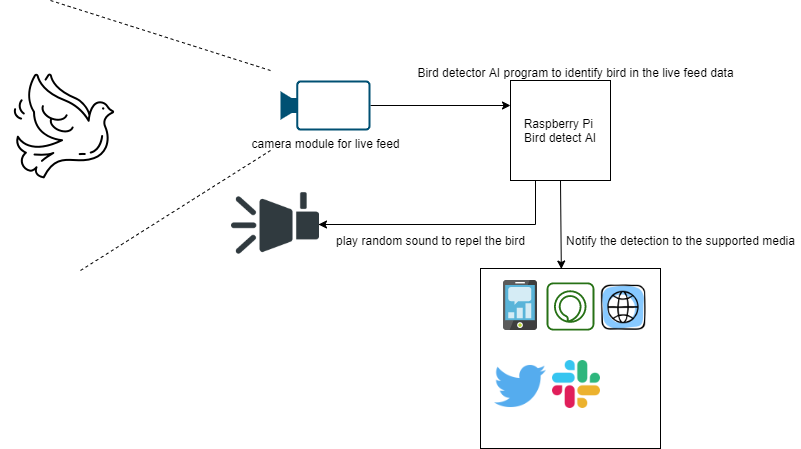

The diagram above was exported from draw.io. Its source (the exported page's mxGraphModel, read from the mxfile embedded in the PNG):
<mxGraphModel dx="1038" dy="548" grid="1" gridSize="10" guides="1" tooltips="1" connect="1" arrows="1" fold="1" page="1" pageScale="1" pageWidth="827" pageHeight="1169" math="0" shadow="0">
  <root>
    <mxCell id="0" />
    <mxCell id="1" parent="0" />
    <mxCell id="RWYSxrXwgF-uoDO3cBsx-15" style="edgeStyle=orthogonalEdgeStyle;rounded=0;orthogonalLoop=1;jettySize=auto;html=1;exitX=0.25;exitY=1;exitDx=0;exitDy=0;entryX=0;entryY=0.5;entryDx=0;entryDy=0;" edge="1" parent="1" source="RWYSxrXwgF-uoDO3cBsx-1" target="RWYSxrXwgF-uoDO3cBsx-13">
      <mxGeometry relative="1" as="geometry">
        <mxPoint x="350" y="280" as="targetPoint" />
        <Array as="points">
          <mxPoint x="545" y="274" />
        </Array>
      </mxGeometry>
    </mxCell>
    <mxCell id="RWYSxrXwgF-uoDO3cBsx-1" value="Raspberry Pi&amp;nbsp;&lt;br&gt;Bird detect AI" style="whiteSpace=wrap;html=1;aspect=fixed;" vertex="1" parent="1">
      <mxGeometry x="520" y="130" width="100" height="100" as="geometry" />
    </mxCell>
    <mxCell id="RWYSxrXwgF-uoDO3cBsx-4" style="edgeStyle=orthogonalEdgeStyle;rounded=0;orthogonalLoop=1;jettySize=auto;html=1;entryX=0;entryY=0.25;entryDx=0;entryDy=0;" edge="1" parent="1" source="RWYSxrXwgF-uoDO3cBsx-3" target="RWYSxrXwgF-uoDO3cBsx-1">
      <mxGeometry relative="1" as="geometry" />
    </mxCell>
    <mxCell id="RWYSxrXwgF-uoDO3cBsx-3" value="camera module for live feed" style="points=[[0,0.5,0],[0.19,0.02,0],[0.59,0,0],[0.985,0.02,0],[1,0.5,0],[0.985,0.98,0],[0.59,1,0],[0.19,0.98,0]];verticalLabelPosition=bottom;html=1;verticalAlign=top;aspect=fixed;align=center;pointerEvents=1;shape=mxgraph.cisco19.camera;fillColor=#005073;strokeColor=none;" vertex="1" parent="1">
      <mxGeometry x="290" y="130" width="90" height="50" as="geometry" />
    </mxCell>
    <mxCell id="RWYSxrXwgF-uoDO3cBsx-5" value="" style="endArrow=none;dashed=1;html=1;" edge="1" parent="1">
      <mxGeometry width="50" height="50" relative="1" as="geometry">
        <mxPoint x="60" y="50" as="sourcePoint" />
        <mxPoint x="280" y="120" as="targetPoint" />
      </mxGeometry>
    </mxCell>
    <mxCell id="RWYSxrXwgF-uoDO3cBsx-6" value="" style="endArrow=none;dashed=1;html=1;" edge="1" parent="1">
      <mxGeometry width="50" height="50" relative="1" as="geometry">
        <mxPoint x="90" y="320" as="sourcePoint" />
        <mxPoint x="280" y="200" as="targetPoint" />
      </mxGeometry>
    </mxCell>
    <mxCell id="RWYSxrXwgF-uoDO3cBsx-7" value="" style="shape=image;html=1;verticalAlign=top;verticalLabelPosition=bottom;labelBackgroundColor=#ffffff;imageAspect=0;aspect=fixed;image=https://cdn1.iconfinder.com/data/icons/free-love-valentine-s-set/128/Artboard_1527-128.png" vertex="1" parent="1">
      <mxGeometry x="10" y="112" width="128" height="128" as="geometry" />
    </mxCell>
    <mxCell id="RWYSxrXwgF-uoDO3cBsx-9" value="Bird detector AI program to identify bird in the live feed data" style="text;html=1;align=center;verticalAlign=middle;resizable=0;points=[];autosize=1;" vertex="1" parent="1">
      <mxGeometry x="420" y="112" width="330" height="20" as="geometry" />
    </mxCell>
    <mxCell id="RWYSxrXwgF-uoDO3cBsx-14" style="edgeStyle=orthogonalEdgeStyle;rounded=0;orthogonalLoop=1;jettySize=auto;html=1;" edge="1" parent="1" source="RWYSxrXwgF-uoDO3cBsx-13">
      <mxGeometry relative="1" as="geometry">
        <mxPoint x="330" y="274" as="targetPoint" />
      </mxGeometry>
    </mxCell>
    <mxCell id="RWYSxrXwgF-uoDO3cBsx-13" value="" style="shape=image;html=1;verticalAlign=top;verticalLabelPosition=bottom;labelBackgroundColor=#ffffff;imageAspect=0;aspect=fixed;image=https://cdn0.iconfinder.com/data/icons/news-and-magazine/512/information-128.png;direction=west;" vertex="1" parent="1">
      <mxGeometry x="240" y="230" width="88" height="88" as="geometry" />
    </mxCell>
    <mxCell id="RWYSxrXwgF-uoDO3cBsx-16" value="play random sound to repel the bird" style="text;html=1;align=center;verticalAlign=middle;resizable=0;points=[];autosize=1;" vertex="1" parent="1">
      <mxGeometry x="340" y="280" width="200" height="20" as="geometry" />
    </mxCell>
    <mxCell id="RWYSxrXwgF-uoDO3cBsx-21" value="" style="endArrow=classic;html=1;exitX=0.5;exitY=1;exitDx=0;exitDy=0;entryX=0.449;entryY=0.003;entryDx=0;entryDy=0;entryPerimeter=0;" edge="1" parent="1" source="RWYSxrXwgF-uoDO3cBsx-1" target="RWYSxrXwgF-uoDO3cBsx-23">
      <mxGeometry width="50" height="50" relative="1" as="geometry">
        <mxPoint x="570" y="340" as="sourcePoint" />
        <mxPoint x="550" y="330" as="targetPoint" />
      </mxGeometry>
    </mxCell>
    <mxCell id="RWYSxrXwgF-uoDO3cBsx-25" value="" style="group" vertex="1" connectable="0" parent="1">
      <mxGeometry x="490" y="318" width="180" height="180" as="geometry" />
    </mxCell>
    <mxCell id="RWYSxrXwgF-uoDO3cBsx-23" value="" style="whiteSpace=wrap;html=1;aspect=fixed;" vertex="1" parent="RWYSxrXwgF-uoDO3cBsx-25">
      <mxGeometry width="180" height="180" as="geometry" />
    </mxCell>
    <mxCell id="RWYSxrXwgF-uoDO3cBsx-17" value="" style="aspect=fixed;html=1;points=[];align=center;image;fontSize=12;image=img/lib/mscae/Mobile_Engagement.svg;" vertex="1" parent="RWYSxrXwgF-uoDO3cBsx-25">
      <mxGeometry x="23" y="12" width="34" height="50" as="geometry" />
    </mxCell>
    <mxCell id="RWYSxrXwgF-uoDO3cBsx-18" value="" style="outlineConnect=0;fontColor=#232F3E;gradientColor=none;fillColor=#277116;strokeColor=none;dashed=0;verticalLabelPosition=bottom;verticalAlign=top;align=center;html=1;fontSize=12;fontStyle=0;aspect=fixed;pointerEvents=1;shape=mxgraph.aws4.alexa_skill;" vertex="1" parent="RWYSxrXwgF-uoDO3cBsx-25">
      <mxGeometry x="66" y="14" width="48" height="48" as="geometry" />
    </mxCell>
    <mxCell id="RWYSxrXwgF-uoDO3cBsx-19" value="" style="shape=image;html=1;verticalAlign=top;verticalLabelPosition=bottom;labelBackgroundColor=#ffffff;imageAspect=0;aspect=fixed;image=https://cdn3.iconfinder.com/data/icons/colorful-guache-social-media-logos-1/159/social-media_web-128.png" vertex="1" parent="RWYSxrXwgF-uoDO3cBsx-25">
      <mxGeometry x="120" y="16" width="46" height="46" as="geometry" />
    </mxCell>
    <mxCell id="RWYSxrXwgF-uoDO3cBsx-24" value="" style="shape=image;html=1;verticalAlign=top;verticalLabelPosition=bottom;labelBackgroundColor=#ffffff;imageAspect=0;aspect=fixed;image=https://cdn1.iconfinder.com/data/icons/logotypes/32/twitter-128.png" vertex="1" parent="RWYSxrXwgF-uoDO3cBsx-25">
      <mxGeometry x="14" y="92" width="52" height="52" as="geometry" />
    </mxCell>
    <mxCell id="RWYSxrXwgF-uoDO3cBsx-26" value="" style="shape=image;html=1;verticalAlign=top;verticalLabelPosition=bottom;labelBackgroundColor=#ffffff;imageAspect=0;aspect=fixed;image=https://cdn2.iconfinder.com/data/icons/social-media-2285/512/1_Slack_colored_svg-128.png" vertex="1" parent="RWYSxrXwgF-uoDO3cBsx-25">
      <mxGeometry x="72" y="92" width="48" height="48" as="geometry" />
    </mxCell>
    <mxCell id="RWYSxrXwgF-uoDO3cBsx-27" value="Notify the detection to the supported media" style="text;html=1;align=center;verticalAlign=middle;resizable=0;points=[];autosize=1;" vertex="1" parent="1">
      <mxGeometry x="570" y="280" width="240" height="20" as="geometry" />
    </mxCell>
  </root>
</mxGraphModel>